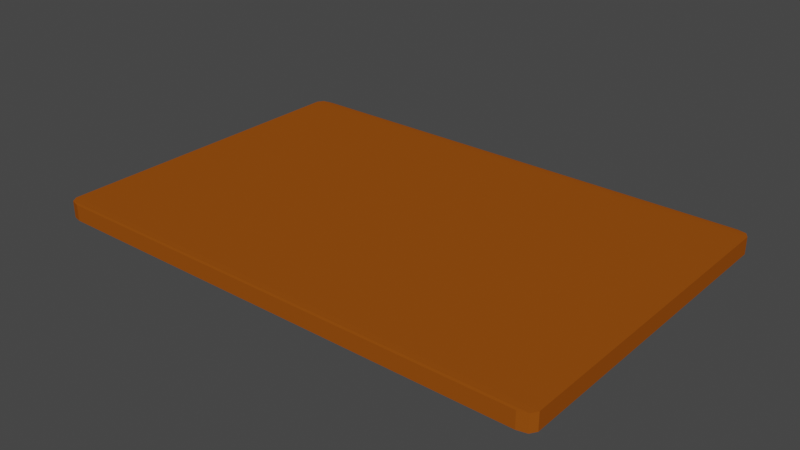 # Source: table.blend  (saved by Blender 3.1.7; exported with 4.5.12 LTS)
import bpy
from mathutils import Matrix  # noqa: F401  (used for matrix-valued properties, if any)

bpy.ops.wm.read_factory_settings(use_empty=True)
scene = bpy.context.scene
scene.name = 'Scene'

# ---- collections
col_collection = bpy.data.collections.new('Collection'); scene.collection.children.link(col_collection)

# ---- materials (node trees are filled in below, after node groups)
mat_material_001 = bpy.data.materials.new('Material.001')
mat_material_001.use_transparent_shadow = False
mat_material_001.diffuse_color = (0.3071, 0.07553, 0.006154, 1.0)
mat_material_001.roughness = 1.0
mat_material_001.specular_intensity = 0.0

# ---- material node trees

# ---- world
world_world = bpy.data.worlds.new('World'); scene.world = world_world
world_world.use_nodes = True; world_world.node_tree.nodes.clear()
_N = world_world.node_tree.nodes; _L = world_world.node_tree.links
n0 = _N.new('ShaderNodeOutputWorld'); n0.name = 'World Output'; n0.location = (300, 300)
n1 = _N.new('ShaderNodeBackground'); n1.name = 'Background'; n1.location = (10, 300)
n1.inputs[0].default_value = (0.05088, 0.05088, 0.05088, 1.0)
_L.new(n1.outputs[0], n0.inputs[0])
n0.is_active_output = True
world_world.color = (0.05088, 0.05088, 0.05088)
world_world.use_sun_shadow = False
world_world.sun_shadow_jitter_overblur = 0.0

# ---- meshes
me_cube = bpy.data.meshes.new('Cube')
me_cube.from_pydata([(-0.9496, 1.0, -0.9496), (-1.0, 0.9496, -1.0), (-0.9852, 0.9852, -0.9852), (-0.9496, 1.0, 0.9496), (-1.0, 0.9496, 1.0), (-0.9852, 0.9852, 0.9852), (0.9496, 1.0, -0.9496), (1.0, 0.9496, -1.0), (0.9852, 0.9852, -0.9852), (1.0, 0.9496, 1.0), (0.9496, 1.0, 0.9496), (0.9852, 0.9852, 0.9852), (-1.0, -0.9491, -1.0), (-0.9491, -1.0, -0.9491), (-0.9851, -0.9851, -0.9851), (-0.9491, -1.0, 0.9491), (-1.0, -0.9491, 1.0), (-0.9851, -0.9851, 0.9851), (0.9491, -1.0, -0.9491), (1.0, -0.9491, -1.0), (0.9851, -0.9851, -0.9851), (1.0, -0.9491, 1.0), (0.9491, -1.0, 0.9491), (0.9851, -0.9851, 0.9851)], [], [(0, 3, 10, 6), (7, 9, 21, 19), (1, 7, 19, 12), (18, 22, 15, 13), (3, 0, 2, 5), (5, 2, 1, 4), (7, 1, 2, 8), (8, 2, 0, 6), (4, 9, 11, 5), (5, 11, 10, 3), (9, 7, 8, 11), (11, 8, 6, 10), (9, 4, 16, 21), (13, 15, 17, 14), (14, 17, 16, 12), (22, 18, 20, 23), (23, 20, 19, 21), (12, 19, 20, 14), (14, 20, 18, 13), (21, 16, 17, 23), (23, 17, 15, 22), (12, 16, 4, 1)])
_uv = me_cube.uv_layers.new(name='UVMap')
_uv.uv.foreach_set('vector', [0.3813, 0.2563, 0.6187, 0.2563, 0.6187, 0.4937, 0.3813, 0.4937, 0.375, 0.5063, 0.625, 0.5063, 0.625, 0.7436, 0.375, 0.7436, 0.125, 0.5063, 0.375, 0.5063, 0.375, 0.7436, 0.125, 0.7436, 0.3814, 0.7564, 0.6186, 0.7564, 0.6186, 0.9936, 0.3814, 0.9936, 0.6187, 0.2563, 0.3813, 0.2563, 0.3768, 0.25, 0.6232, 0.25, 0.6232, 0.25, 0.3768, 0.25, 0.375, 0.2437, 0.625, 0.2437, 0.375, 0.5063, 0.125, 0.5063, 0.1268, 0.5, 0.3732, 0.5, 0.375, 0.4982, 0.375, 0.2518, 0.3813, 0.2563, 0.3813, 0.4937, 0.875, 0.5063, 0.625, 0.5063, 0.6268, 0.5, 0.8732, 0.5, 0.625, 0.2518, 0.625, 0.4982, 0.6187, 0.4937, 0.6187, 0.2563, 0.625, 0.5063, 0.375, 0.5063, 0.3768, 0.5, 0.6232, 0.5, 0.6232, 0.5, 0.3768, 0.5, 0.3813, 0.4937, 0.6187, 0.4937, 0.625, 0.5063, 0.875, 0.5063, 0.875, 0.7436, 0.625, 0.7436, 0.3814, 0.9936, 0.6186, 0.9936, 0.6231, 1.0, 0.3769, 1.0, 0.3769, 0.0, 0.6231, 0.0, 0.625, 0.00636, 0.375, 0.00636, 0.6186, 0.7564, 0.3814, 0.7564, 0.3769, 0.75, 0.6231, 0.75, 0.6231, 0.75, 0.3769, 0.75, 0.375, 0.7436, 0.625, 0.7436, 0.125, 0.7436, 0.375, 0.7436, 0.3731, 0.75, 0.1269, 0.75, 0.375, 0.9981, 0.375, 0.7519, 0.3814, 0.7564, 0.3814, 0.9936, 0.625, 0.7436, 0.875, 0.7436, 0.8731, 0.75, 0.6269, 0.75, 0.625, 0.7519, 0.625, 0.9981, 0.6186, 0.9936, 0.6186, 0.7564, 0.375, 0.00636, 0.625, 0.00636, 0.625, 0.2437, 0.375, 0.2437])
me_cube.materials.append(mat_material_001)
me_cube.use_remesh_fix_poles = True
me_cube.use_remesh_preserve_attributes = False
me_cube.update()

# ---- objects
ob_cube = bpy.data.objects.new('Cube', me_cube)

# ---- transforms, parenting, visibility, modifiers, constraints
ob_cube.location = (0.2158, -0.04488, 0.01038)
ob_cube.scale = (1.5, 1.0, 0.05)

# ---- collection membership
col_collection.objects.link(ob_cube)

# ---- scene / render settings (as saved in the file)
scene.frame_start = 1; scene.frame_end = 250; scene.frame_set(1)
scene.render.engine = 'BLENDER_EEVEE_NEXT'
scene.cycles.sampling_pattern = 'TABULATED_SOBOL'
scene.cycles.use_light_tree = False
scene.view_settings.view_transform = 'Filmic'
bpy.context.view_layer.update()

# ---- added for rendering (the .blend has no active camera and no usable light): camera, sun
cam_auto = bpy.data.cameras.new('AutoCamera')
cam_auto.lens = 50.0
cam_auto.sensor_width = 36.0
cam_auto.clip_end = 1000.0
ob_auto_camera = bpy.data.objects.new('AutoCamera', cam_auto)
scene.collection.objects.link(ob_auto_camera)
ob_auto_camera.location = (3.55304, -4.04956, 2.68016)
ob_auto_camera.rotation_euler = (1.09748, -7.21219e-08, 0.694738)
scene.camera = ob_auto_camera
light_auto_sun = bpy.data.lights.new('AutoSun', 'SUN')
light_auto_sun.energy = 3.0
light_auto_sun.angle = 0.0523599
ob_auto_sun = bpy.data.objects.new('AutoSun', light_auto_sun)
scene.collection.objects.link(ob_auto_sun)
ob_auto_sun.rotation_euler = (0.872665, 0.174533, 0.523599)
bpy.context.view_layer.update()
